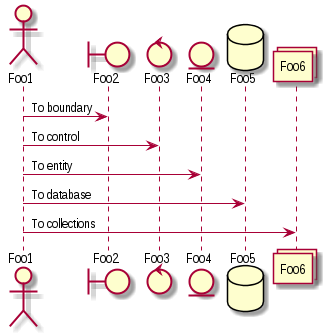

The diagram above was rendered by PlantUML. Its source (embedded in the PNG):
@startuml
actor Foo1
boundary Foo2 
control Foo3
entity Foo4
database Foo5
collections Foo6
Foo1 -> Foo2: To boundary
Foo1 -> Foo3: To control 
Foo1 -> Foo4: To entity
Foo1 -> Foo5: To database
Foo1 -> Foo6: To collections 
@enduml